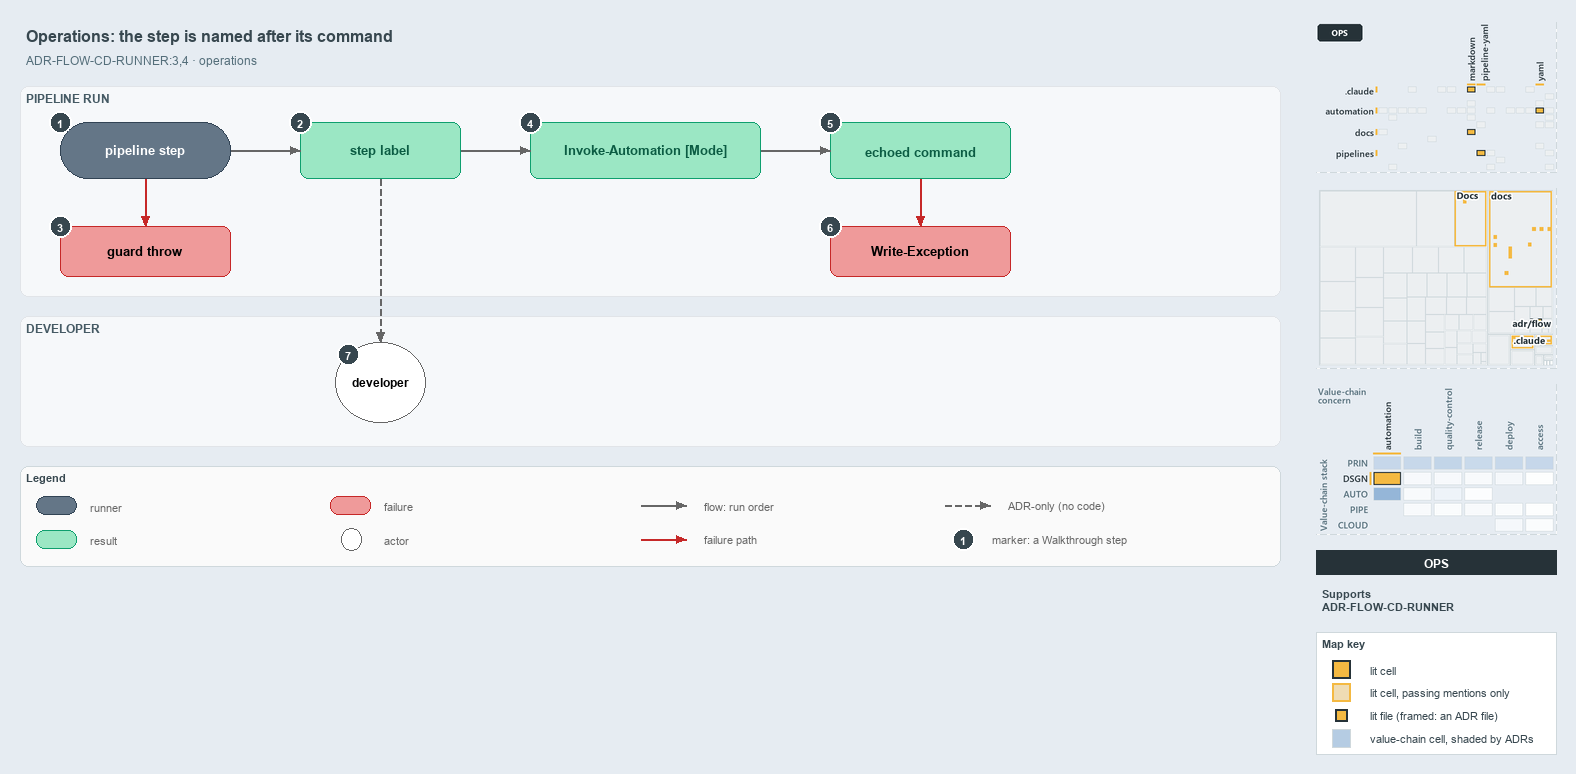

The diagram above was exported from draw.io. Its source (the exported page's mxGraphModel, read from the mxfile embedded in the PNG):
<mxGraphModel dx="1024" dy="768" grid="0" gridSize="10" guides="1" tooltips="1" connect="1" arrows="1" fold="1" page="1" pageScale="1" pageWidth="1572" pageHeight="620" background="#E6ECF2" math="0" shadow="0">
  <root>
    <mxCell id="0" />
    <mxCell id="1" parent="0" />
    <mxCell id="title" value="Operations: the step is named after its command" style="text;html=1;align=left;verticalAlign=middle;fontSize=16;fontStyle=1;fontColor=#37474F;" vertex="1" parent="1">
      <mxGeometry x="20" y="14" width="1260" height="30" as="geometry" />
    </mxCell>
    <mxCell id="subtitle" value="ADR-FLOW-CD-RUNNER:3,4 &amp;#183; operations" style="text;html=1;align=left;verticalAlign=middle;fontSize=12;fontColor=#546E7A;" vertex="1" parent="1">
      <mxGeometry x="20" y="44" width="1240" height="20" as="geometry" />
    </mxCell>
    <mxCell id="band-run" value="PIPELINE RUN" style="rounded=1;html=1;arcSize=3;fillColor=#F6F8FA;strokeColor=#E1E4E8;verticalAlign=top;align=left;spacingLeft=8;fontStyle=1;fontSize=12;fontColor=#455A64;" vertex="1" parent="1">
      <mxGeometry x="20" y="80" width="1260" height="210" as="geometry" />
    </mxCell>
    <mxCell id="band-dev" value="DEVELOPER" style="rounded=1;html=1;arcSize=3;fillColor=#F6F8FA;strokeColor=#E1E4E8;verticalAlign=top;align=left;spacingLeft=8;fontStyle=1;fontSize=12;fontColor=#455A64;" vertex="1" parent="1">
      <mxGeometry x="20" y="310" width="1260" height="130" as="geometry" />
    </mxCell>
    <mxCell id="step" value="&lt;b&gt;pipeline step&lt;/b&gt;" style="rounded=1;arcSize=50;whiteSpace=wrap;html=1;fillColor=#647687;strokeColor=#314354;fontSize=13;fontColor=#FFFFFF;" vertex="1" parent="1">
      <mxGeometry x="60" y="116" width="170" height="56" as="geometry" />
    </mxCell>
    <mxCell id="label" value="&lt;b&gt;step label&lt;/b&gt;" style="rounded=1;whiteSpace=wrap;html=1;arcSize=20;fillColor=#9BE7C4;strokeColor=#0E9F6E;fontColor=#0B5C43;fontSize=13;" vertex="1" parent="1">
      <mxGeometry x="300" y="116" width="160" height="56" as="geometry" />
    </mxCell>
    <mxCell id="loghead" value="&lt;b&gt;Invoke-Automation [Mode]&lt;/b&gt;" style="rounded=1;whiteSpace=wrap;html=1;arcSize=20;fillColor=#9BE7C4;strokeColor=#0E9F6E;fontColor=#0B5C43;fontSize=13;" vertex="1" parent="1">
      <mxGeometry x="530" y="116" width="230" height="56" as="geometry" />
    </mxCell>
    <mxCell id="echo" value="&lt;b&gt;echoed command&lt;/b&gt;" style="rounded=1;whiteSpace=wrap;html=1;arcSize=20;fillColor=#9BE7C4;strokeColor=#0E9F6E;fontColor=#0B5C43;fontSize=13;" vertex="1" parent="1">
      <mxGeometry x="830" y="116" width="180" height="56" as="geometry" />
    </mxCell>
    <mxCell id="guardthrow" value="&lt;b&gt;guard throw&lt;/b&gt;" style="rounded=1;whiteSpace=wrap;html=1;arcSize=20;fillColor=#EF9A9A;strokeColor=#C62828;fontSize=13;" vertex="1" parent="1">
      <mxGeometry x="60" y="220" width="170" height="50" as="geometry" />
    </mxCell>
    <mxCell id="writeexception" value="&lt;b&gt;Write-Exception&lt;/b&gt;" style="rounded=1;whiteSpace=wrap;html=1;arcSize=20;fillColor=#EF9A9A;strokeColor=#C62828;fontSize=13;" vertex="1" parent="1">
      <mxGeometry x="830" y="220" width="180" height="50" as="geometry" />
    </mxCell>
    <mxCell id="dev" value="&lt;b&gt;developer&lt;/b&gt;" style="ellipse;whiteSpace=wrap;html=1;fillColor=#FFFFFF;strokeColor=#666666;fontSize=12;" vertex="1" parent="1">
      <mxGeometry x="335" y="336" width="90" height="80" as="geometry" />
    </mxCell>
    <mxCell id="p-edge-step-label-a" value="" style="text;html=1;strokeColor=none;fillColor=none;" vertex="1" parent="1">
      <mxGeometry x="230" y="144" width="1" height="1" as="geometry" />
    </mxCell>
    <mxCell id="p-edge-step-label-b" value="" style="text;html=1;strokeColor=none;fillColor=none;" vertex="1" parent="1">
      <mxGeometry x="300" y="144" width="1" height="1" as="geometry" />
    </mxCell>
    <mxCell id="edge-step-label" value="" style="edgeStyle=orthogonalEdgeStyle;rounded=1;html=1;fontSize=10;endArrow=block;strokeColor=#666666;" edge="1" parent="1" source="p-edge-step-label-a" target="p-edge-step-label-b">
      <mxGeometry relative="1" as="geometry" />
    </mxCell>
    <mxCell id="p-edge-label-loghead-a" value="" style="text;html=1;strokeColor=none;fillColor=none;" vertex="1" parent="1">
      <mxGeometry x="460" y="144" width="1" height="1" as="geometry" />
    </mxCell>
    <mxCell id="p-edge-label-loghead-b" value="" style="text;html=1;strokeColor=none;fillColor=none;" vertex="1" parent="1">
      <mxGeometry x="530" y="144" width="1" height="1" as="geometry" />
    </mxCell>
    <mxCell id="edge-label-loghead" value="" style="edgeStyle=orthogonalEdgeStyle;rounded=1;html=1;fontSize=10;endArrow=block;strokeColor=#666666;" edge="1" parent="1" source="p-edge-label-loghead-a" target="p-edge-label-loghead-b">
      <mxGeometry relative="1" as="geometry" />
    </mxCell>
    <mxCell id="p-edge-loghead-echo-a" value="" style="text;html=1;strokeColor=none;fillColor=none;" vertex="1" parent="1">
      <mxGeometry x="760" y="144" width="1" height="1" as="geometry" />
    </mxCell>
    <mxCell id="p-edge-loghead-echo-b" value="" style="text;html=1;strokeColor=none;fillColor=none;" vertex="1" parent="1">
      <mxGeometry x="830" y="144" width="1" height="1" as="geometry" />
    </mxCell>
    <mxCell id="edge-loghead-echo" value="" style="edgeStyle=orthogonalEdgeStyle;rounded=1;html=1;fontSize=10;endArrow=block;strokeColor=#666666;" edge="1" parent="1" source="p-edge-loghead-echo-a" target="p-edge-loghead-echo-b">
      <mxGeometry relative="1" as="geometry" />
    </mxCell>
    <mxCell id="p-edge-step-guardthrow-a" value="" style="text;html=1;strokeColor=none;fillColor=none;" vertex="1" parent="1">
      <mxGeometry x="145" y="172" width="1" height="1" as="geometry" />
    </mxCell>
    <mxCell id="p-edge-step-guardthrow-b" value="" style="text;html=1;strokeColor=none;fillColor=none;" vertex="1" parent="1">
      <mxGeometry x="145" y="220" width="1" height="1" as="geometry" />
    </mxCell>
    <mxCell id="edge-step-guardthrow" value="" style="edgeStyle=orthogonalEdgeStyle;rounded=1;html=1;fontSize=10;endArrow=block;strokeColor=#C62828;" edge="1" parent="1" source="p-edge-step-guardthrow-a" target="p-edge-step-guardthrow-b">
      <mxGeometry relative="1" as="geometry" />
    </mxCell>
    <mxCell id="p-edge-echo-writeexception-a" value="" style="text;html=1;strokeColor=none;fillColor=none;" vertex="1" parent="1">
      <mxGeometry x="920" y="172" width="1" height="1" as="geometry" />
    </mxCell>
    <mxCell id="p-edge-echo-writeexception-b" value="" style="text;html=1;strokeColor=none;fillColor=none;" vertex="1" parent="1">
      <mxGeometry x="920" y="220" width="1" height="1" as="geometry" />
    </mxCell>
    <mxCell id="edge-echo-writeexception" value="" style="edgeStyle=orthogonalEdgeStyle;rounded=1;html=1;fontSize=10;endArrow=block;strokeColor=#C62828;" edge="1" parent="1" source="p-edge-echo-writeexception-a" target="p-edge-echo-writeexception-b">
      <mxGeometry relative="1" as="geometry" />
    </mxCell>
    <mxCell id="p-edge-label-dev-a" value="" style="text;html=1;strokeColor=none;fillColor=none;" vertex="1" parent="1">
      <mxGeometry x="380" y="172" width="1" height="1" as="geometry" />
    </mxCell>
    <mxCell id="p-edge-label-dev-b" value="" style="text;html=1;strokeColor=none;fillColor=none;" vertex="1" parent="1">
      <mxGeometry x="380" y="336" width="1" height="1" as="geometry" />
    </mxCell>
    <mxCell id="edge-label-dev" value="" style="edgeStyle=orthogonalEdgeStyle;rounded=1;html=1;fontSize=10;endArrow=block;strokeColor=#666666;dashed=1;" edge="1" parent="1" source="p-edge-label-dev-a" target="p-edge-label-dev-b">
      <mxGeometry relative="1" as="geometry" />
    </mxCell>
    <mxCell id="mark-1" value="1" style="ellipse;html=1;fillColor=#37474F;strokeColor=#FFFFFF;strokeWidth=2;fontColor=#FFFFFF;fontStyle=1;fontSize=11;" vertex="1" parent="1">
      <mxGeometry x="49" y="105" width="22" height="22" as="geometry" />
    </mxCell>
    <mxCell id="mark-2" value="2" style="ellipse;html=1;fillColor=#37474F;strokeColor=#FFFFFF;strokeWidth=2;fontColor=#FFFFFF;fontStyle=1;fontSize=11;" vertex="1" parent="1">
      <mxGeometry x="289" y="105" width="22" height="22" as="geometry" />
    </mxCell>
    <mxCell id="mark-3" value="3" style="ellipse;html=1;fillColor=#37474F;strokeColor=#FFFFFF;strokeWidth=2;fontColor=#FFFFFF;fontStyle=1;fontSize=11;" vertex="1" parent="1">
      <mxGeometry x="49" y="209" width="22" height="22" as="geometry" />
    </mxCell>
    <mxCell id="mark-4" value="4" style="ellipse;html=1;fillColor=#37474F;strokeColor=#FFFFFF;strokeWidth=2;fontColor=#FFFFFF;fontStyle=1;fontSize=11;" vertex="1" parent="1">
      <mxGeometry x="519" y="105" width="22" height="22" as="geometry" />
    </mxCell>
    <mxCell id="mark-5" value="5" style="ellipse;html=1;fillColor=#37474F;strokeColor=#FFFFFF;strokeWidth=2;fontColor=#FFFFFF;fontStyle=1;fontSize=11;" vertex="1" parent="1">
      <mxGeometry x="819" y="105" width="22" height="22" as="geometry" />
    </mxCell>
    <mxCell id="mark-6" value="6" style="ellipse;html=1;fillColor=#37474F;strokeColor=#FFFFFF;strokeWidth=2;fontColor=#FFFFFF;fontStyle=1;fontSize=11;" vertex="1" parent="1">
      <mxGeometry x="819" y="209" width="22" height="22" as="geometry" />
    </mxCell>
    <mxCell id="mark-7" value="7" style="ellipse;html=1;fillColor=#37474F;strokeColor=#FFFFFF;strokeWidth=2;fontColor=#FFFFFF;fontStyle=1;fontSize=11;" vertex="1" parent="1">
      <mxGeometry x="337" y="337" width="22" height="22" as="geometry" />
    </mxCell>
    <mxCell id="legend" value="&lt;b&gt;Legend&lt;/b&gt;" style="rounded=1;whiteSpace=wrap;html=1;arcSize=6;fillColor=#FAFAFA;strokeColor=#CFD8DC;align=left;verticalAlign=top;spacing=8;fontSize=11;fontColor=#37474F;" vertex="1" parent="1">
      <mxGeometry x="20" y="460" width="1260" height="100" as="geometry" />
    </mxCell>
    <mxCell id="legend-0" value="" style="rounded=1;arcSize=50;whiteSpace=wrap;html=1;fillColor=#647687;strokeColor=#314354;fontColor=#FFFFFF;" vertex="1" parent="1">
      <mxGeometry x="36" y="490" width="40" height="18" as="geometry" />
    </mxCell>
    <mxCell id="legend-0-text" value="runner" style="text;html=1;align=left;verticalAlign=middle;fontSize=11;fontColor=#666666;" vertex="1" parent="1">
      <mxGeometry x="84" y="489" width="300" height="20" as="geometry" />
    </mxCell>
    <mxCell id="legend-1" value="" style="rounded=1;whiteSpace=wrap;html=1;arcSize=20;fillColor=#9BE7C4;strokeColor=#0E9F6E;" vertex="1" parent="1">
      <mxGeometry x="36" y="524" width="40" height="18" as="geometry" />
    </mxCell>
    <mxCell id="legend-1-text" value="result" style="text;html=1;align=left;verticalAlign=middle;fontSize=11;fontColor=#666666;" vertex="1" parent="1">
      <mxGeometry x="84" y="523" width="300" height="20" as="geometry" />
    </mxCell>
    <mxCell id="legend-2" value="" style="rounded=1;whiteSpace=wrap;html=1;arcSize=20;fillColor=#EF9A9A;strokeColor=#C62828;" vertex="1" parent="1">
      <mxGeometry x="330" y="490" width="40" height="18" as="geometry" />
    </mxCell>
    <mxCell id="legend-2-text" value="failure" style="text;html=1;align=left;verticalAlign=middle;fontSize=11;fontColor=#666666;" vertex="1" parent="1">
      <mxGeometry x="378" y="489" width="300" height="20" as="geometry" />
    </mxCell>
    <mxCell id="legend-3" value="" style="ellipse;whiteSpace=wrap;html=1;fillColor=#FFFFFF;strokeColor=#666666;" vertex="1" parent="1">
      <mxGeometry x="341" y="522" width="20" height="22" as="geometry" />
    </mxCell>
    <mxCell id="legend-3-text" value="actor" style="text;html=1;align=left;verticalAlign=middle;fontSize=11;fontColor=#666666;" vertex="1" parent="1">
      <mxGeometry x="378" y="523" width="300" height="20" as="geometry" />
    </mxCell>
    <mxCell id="p-legend-4-a" value="" style="text;html=1;strokeColor=none;fillColor=none;" vertex="1" parent="1">
      <mxGeometry x="640" y="499" width="1" height="1" as="geometry" />
    </mxCell>
    <mxCell id="p-legend-4-b" value="" style="text;html=1;strokeColor=none;fillColor=none;" vertex="1" parent="1">
      <mxGeometry x="686" y="499" width="1" height="1" as="geometry" />
    </mxCell>
    <mxCell id="legend-4" value="" style="edgeStyle=orthogonalEdgeStyle;rounded=1;html=1;fontSize=10;endArrow=block;strokeColor=#666666;" edge="1" parent="1" source="p-legend-4-a" target="p-legend-4-b">
      <mxGeometry relative="1" as="geometry" />
    </mxCell>
    <mxCell id="legend-4-text" value="flow: run order" style="text;html=1;align=left;verticalAlign=middle;fontSize=11;fontColor=#666666;" vertex="1" parent="1">
      <mxGeometry x="698" y="489" width="300" height="20" as="geometry" />
    </mxCell>
    <mxCell id="p-legend-5-a" value="" style="text;html=1;strokeColor=none;fillColor=none;" vertex="1" parent="1">
      <mxGeometry x="640" y="533" width="1" height="1" as="geometry" />
    </mxCell>
    <mxCell id="p-legend-5-b" value="" style="text;html=1;strokeColor=none;fillColor=none;" vertex="1" parent="1">
      <mxGeometry x="686" y="533" width="1" height="1" as="geometry" />
    </mxCell>
    <mxCell id="legend-5" value="" style="edgeStyle=orthogonalEdgeStyle;rounded=1;html=1;fontSize=10;endArrow=block;strokeColor=#C62828;" edge="1" parent="1" source="p-legend-5-a" target="p-legend-5-b">
      <mxGeometry relative="1" as="geometry" />
    </mxCell>
    <mxCell id="legend-5-text" value="failure path" style="text;html=1;align=left;verticalAlign=middle;fontSize=11;fontColor=#666666;" vertex="1" parent="1">
      <mxGeometry x="698" y="523" width="300" height="20" as="geometry" />
    </mxCell>
    <mxCell id="p-legend-6-a" value="" style="text;html=1;strokeColor=none;fillColor=none;" vertex="1" parent="1">
      <mxGeometry x="944" y="499" width="1" height="1" as="geometry" />
    </mxCell>
    <mxCell id="p-legend-6-b" value="" style="text;html=1;strokeColor=none;fillColor=none;" vertex="1" parent="1">
      <mxGeometry x="990" y="499" width="1" height="1" as="geometry" />
    </mxCell>
    <mxCell id="legend-6" value="" style="edgeStyle=orthogonalEdgeStyle;rounded=1;html=1;fontSize=10;endArrow=block;strokeColor=#666666;dashed=1;" edge="1" parent="1" source="p-legend-6-a" target="p-legend-6-b">
      <mxGeometry relative="1" as="geometry" />
    </mxCell>
    <mxCell id="legend-6-text" value="ADR-only (no code)" style="text;html=1;align=left;verticalAlign=middle;fontSize=11;fontColor=#666666;" vertex="1" parent="1">
      <mxGeometry x="1002" y="489" width="320" height="20" as="geometry" />
    </mxCell>
    <mxCell id="legend-7" value="1" style="ellipse;html=1;fillColor=#37474F;strokeColor=#FFFFFF;strokeWidth=2;fontColor=#FFFFFF;fontStyle=1;fontSize=11;" vertex="1" parent="1">
      <mxGeometry x="952" y="522" width="22" height="22" as="geometry" />
    </mxCell>
    <mxCell id="legend-7-text" value="marker: a Walkthrough step" style="text;html=1;align=left;verticalAlign=middle;fontSize=11;fontColor=#666666;" vertex="1" parent="1">
      <mxGeometry x="986" y="523" width="320" height="20" as="geometry" />
    </mxCell>
    <mxCell id="minimap-grid" value="" style="shape=image;html=1;imageAspect=0;aspect=fixed;verticalLabelPosition=bottom;strokeColor=#CFD8DC;dashed=1;fillColor=#FAFAFA;image=data:image/png,(base64 omitted: 14288 chars);" vertex="1" parent="1">
      <mxGeometry x="1316" y="16" width="240" height="150" as="geometry" />
    </mxCell>
    <mxCell id="minimap-tree" value="" style="shape=image;html=1;imageAspect=0;aspect=fixed;verticalLabelPosition=bottom;strokeColor=#CFD8DC;dashed=1;fillColor=#FAFAFA;image=data:image/png,(base64 omitted: 11676 chars);" vertex="1" parent="1">
      <mxGeometry x="1316" y="182" width="240" height="180" as="geometry" />
    </mxCell>
    <mxCell id="minimap-chain" value="" style="shape=image;html=1;imageAspect=0;aspect=fixed;verticalLabelPosition=bottom;strokeColor=#CFD8DC;dashed=1;fillColor=#FAFAFA;image=data:image/png,(base64 omitted: 22956 chars);" vertex="1" parent="1">
      <mxGeometry x="1316" y="378" width="240" height="150" as="geometry" />
    </mxCell>
    <mxCell id="lens-badge" value="OPS" style="rounded=0;whiteSpace=wrap;html=1;align=center;verticalAlign=middle;fontSize=12;fontStyle=1;fontColor=#FFFFFF;fillColor=#263238;strokeColor=none;" vertex="1" parent="1">
      <mxGeometry x="1316" y="544" width="240" height="24" as="geometry" />
    </mxCell>
    <mxCell id="supports" value="&lt;b&gt;Supports&lt;/b&gt;&lt;br&gt;ADR-FLOW-CD-RUNNER" style="text;html=1;whiteSpace=wrap;align=left;verticalAlign=top;fontSize=11;fontColor=#37474F;" vertex="1" parent="1">
      <mxGeometry x="1316" y="576" width="240" height="38" as="geometry" />
    </mxCell>
    <mxCell id="mapkey" value="&lt;b&gt;Map key&lt;/b&gt;" style="rounded=0;whiteSpace=wrap;html=1;align=left;verticalAlign=top;fontSize=11;fontColor=#37474F;fillColor=#FFFFFF;strokeColor=#CFD8DC;spacingLeft=8;spacingTop=2;" vertex="1" parent="1">
      <mxGeometry x="1316" y="626" width="240" height="122" as="geometry" />
    </mxCell>
    <mxCell id="mapkey-lit" value="" style="rounded=0;html=1;fillColor=#F4B942;strokeColor=#263238;strokeWidth=2;" vertex="1" parent="1">
      <mxGeometry x="1332.0" y="654.0" width="18" height="18" as="geometry" />
    </mxCell>
    <mxCell id="mapkey-lit-text" value="lit cell" style="text;html=1;align=left;verticalAlign=middle;fontSize=11;fontColor=#37474F;" vertex="1" parent="1">
      <mxGeometry x="1364" y="653" width="184" height="20" as="geometry" />
    </mxCell>
    <mxCell id="mapkey-touched" value="" style="rounded=0;html=1;fillColor=#EFDCB4;strokeColor=#F4B942;strokeWidth=2;" vertex="1" parent="1">
      <mxGeometry x="1332.0" y="677.0" width="18" height="18" as="geometry" />
    </mxCell>
    <mxCell id="mapkey-touched-text" value="lit cell, passing mentions only" style="text;html=1;align=left;verticalAlign=middle;fontSize=11;fontColor=#37474F;" vertex="1" parent="1">
      <mxGeometry x="1364" y="676" width="184" height="20" as="geometry" />
    </mxCell>
    <mxCell id="mapkey-file" value="" style="rounded=0;html=1;fillColor=#F4B942;strokeColor=#263238;strokeWidth=2;" vertex="1" parent="1">
      <mxGeometry x="1335.0" y="703.0" width="12" height="12" as="geometry" />
    </mxCell>
    <mxCell id="mapkey-file-text" value="lit file (framed: an ADR file)" style="text;html=1;align=left;verticalAlign=middle;fontSize=11;fontColor=#37474F;" vertex="1" parent="1">
      <mxGeometry x="1364" y="699" width="184" height="20" as="geometry" />
    </mxCell>
    <mxCell id="mapkey-shade" value="" style="rounded=0;html=1;fillColor=#B5CCE3;strokeColor=#CFD8DC;" vertex="1" parent="1">
      <mxGeometry x="1332.0" y="723.0" width="18" height="18" as="geometry" />
    </mxCell>
    <mxCell id="mapkey-shade-text" value="value-chain cell, shaded by ADRs" style="text;html=1;align=left;verticalAlign=middle;fontSize=11;fontColor=#37474F;" vertex="1" parent="1">
      <mxGeometry x="1364" y="722" width="184" height="20" as="geometry" />
    </mxCell>
  </root>
</mxGraphModel>